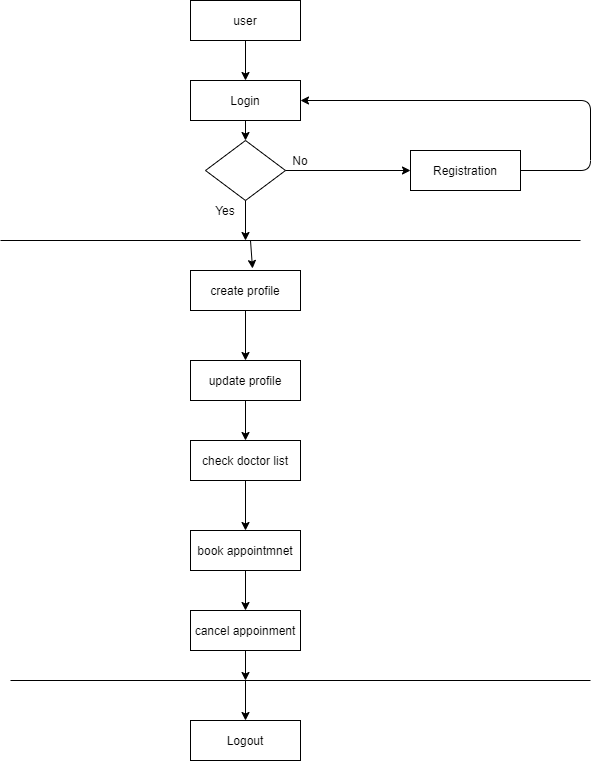

The diagram above was exported from draw.io. Its source (the exported page's mxGraphModel, read from the mxfile embedded in the PNG):
<mxGraphModel dx="868" dy="1534" grid="1" gridSize="10" guides="1" tooltips="1" connect="1" arrows="1" fold="1" page="1" pageScale="1" pageWidth="850" pageHeight="1100" math="0" shadow="0">
  <root>
    <mxCell id="Afp9I9Zlol7pnmLBoyr0-0" />
    <mxCell id="Afp9I9Zlol7pnmLBoyr0-1" parent="Afp9I9Zlol7pnmLBoyr0-0" />
    <mxCell id="X-G6OBH4Ufn_-sR3bPWX-0" value="Login" style="rounded=0;whiteSpace=wrap;html=1;" parent="Afp9I9Zlol7pnmLBoyr0-1" vertex="1">
      <mxGeometry x="350" width="110" height="40" as="geometry" />
    </mxCell>
    <mxCell id="X-G6OBH4Ufn_-sR3bPWX-1" value="book appointmnet" style="rounded=0;whiteSpace=wrap;html=1;" parent="Afp9I9Zlol7pnmLBoyr0-1" vertex="1">
      <mxGeometry x="350" y="450" width="110" height="40" as="geometry" />
    </mxCell>
    <mxCell id="X-G6OBH4Ufn_-sR3bPWX-2" value="check doctor list" style="rounded=0;whiteSpace=wrap;html=1;" parent="Afp9I9Zlol7pnmLBoyr0-1" vertex="1">
      <mxGeometry x="350" y="360" width="110" height="40" as="geometry" />
    </mxCell>
    <mxCell id="X-G6OBH4Ufn_-sR3bPWX-3" value="update profile" style="rounded=0;whiteSpace=wrap;html=1;" parent="Afp9I9Zlol7pnmLBoyr0-1" vertex="1">
      <mxGeometry x="350" y="280" width="110" height="40" as="geometry" />
    </mxCell>
    <mxCell id="X-G6OBH4Ufn_-sR3bPWX-4" value="create profile" style="rounded=0;whiteSpace=wrap;html=1;" parent="Afp9I9Zlol7pnmLBoyr0-1" vertex="1">
      <mxGeometry x="350" y="190" width="110" height="40" as="geometry" />
    </mxCell>
    <mxCell id="X-G6OBH4Ufn_-sR3bPWX-5" value="Registration" style="rounded=0;whiteSpace=wrap;html=1;" parent="Afp9I9Zlol7pnmLBoyr0-1" vertex="1">
      <mxGeometry x="570" y="70" width="110" height="40" as="geometry" />
    </mxCell>
    <mxCell id="X-G6OBH4Ufn_-sR3bPWX-6" value="" style="rhombus;whiteSpace=wrap;html=1;" parent="Afp9I9Zlol7pnmLBoyr0-1" vertex="1">
      <mxGeometry x="365" y="60" width="80" height="60" as="geometry" />
    </mxCell>
    <mxCell id="X-G6OBH4Ufn_-sR3bPWX-7" value="" style="endArrow=none;html=1;" parent="Afp9I9Zlol7pnmLBoyr0-1" edge="1">
      <mxGeometry width="50" height="50" relative="1" as="geometry">
        <mxPoint x="160" y="160" as="sourcePoint" />
        <mxPoint x="740" y="160" as="targetPoint" />
      </mxGeometry>
    </mxCell>
    <mxCell id="X-G6OBH4Ufn_-sR3bPWX-8" value="" style="endArrow=none;html=1;" parent="Afp9I9Zlol7pnmLBoyr0-1" edge="1">
      <mxGeometry width="50" height="50" relative="1" as="geometry">
        <mxPoint x="170" y="600" as="sourcePoint" />
        <mxPoint x="750" y="600" as="targetPoint" />
      </mxGeometry>
    </mxCell>
    <mxCell id="X-G6OBH4Ufn_-sR3bPWX-9" value="" style="endArrow=classic;html=1;entryX=1;entryY=0.5;entryDx=0;entryDy=0;exitX=1;exitY=0.5;exitDx=0;exitDy=0;" parent="Afp9I9Zlol7pnmLBoyr0-1" source="X-G6OBH4Ufn_-sR3bPWX-5" target="X-G6OBH4Ufn_-sR3bPWX-0" edge="1">
      <mxGeometry width="50" height="50" relative="1" as="geometry">
        <mxPoint x="510" y="80" as="sourcePoint" />
        <mxPoint x="460" y="20" as="targetPoint" />
        <Array as="points">
          <mxPoint x="750" y="90" />
          <mxPoint x="750" y="20" />
        </Array>
      </mxGeometry>
    </mxCell>
    <mxCell id="X-G6OBH4Ufn_-sR3bPWX-10" value="" style="endArrow=classic;html=1;entryX=0.564;entryY=-0.05;entryDx=0;entryDy=0;entryPerimeter=0;" parent="Afp9I9Zlol7pnmLBoyr0-1" target="X-G6OBH4Ufn_-sR3bPWX-4" edge="1">
      <mxGeometry width="50" height="50" relative="1" as="geometry">
        <mxPoint x="410" y="160" as="sourcePoint" />
        <mxPoint x="510" y="220" as="targetPoint" />
      </mxGeometry>
    </mxCell>
    <mxCell id="X-G6OBH4Ufn_-sR3bPWX-11" value="" style="endArrow=classic;html=1;exitX=0.5;exitY=1;exitDx=0;exitDy=0;entryX=0.5;entryY=0;entryDx=0;entryDy=0;" parent="Afp9I9Zlol7pnmLBoyr0-1" source="X-G6OBH4Ufn_-sR3bPWX-3" target="X-G6OBH4Ufn_-sR3bPWX-2" edge="1">
      <mxGeometry width="50" height="50" relative="1" as="geometry">
        <mxPoint x="590" y="280" as="sourcePoint" />
        <mxPoint x="640" y="230" as="targetPoint" />
      </mxGeometry>
    </mxCell>
    <mxCell id="X-G6OBH4Ufn_-sR3bPWX-12" value="" style="endArrow=classic;html=1;exitX=0.5;exitY=1;exitDx=0;exitDy=0;" parent="Afp9I9Zlol7pnmLBoyr0-1" source="X-G6OBH4Ufn_-sR3bPWX-1" edge="1">
      <mxGeometry width="50" height="50" relative="1" as="geometry">
        <mxPoint x="600" y="290" as="sourcePoint" />
        <mxPoint x="405" y="530" as="targetPoint" />
      </mxGeometry>
    </mxCell>
    <mxCell id="X-G6OBH4Ufn_-sR3bPWX-13" value="" style="endArrow=classic;html=1;exitX=0.5;exitY=1;exitDx=0;exitDy=0;" parent="Afp9I9Zlol7pnmLBoyr0-1" source="X-G6OBH4Ufn_-sR3bPWX-6" edge="1">
      <mxGeometry width="50" height="50" relative="1" as="geometry">
        <mxPoint x="610" y="300" as="sourcePoint" />
        <mxPoint x="405" y="160" as="targetPoint" />
      </mxGeometry>
    </mxCell>
    <mxCell id="X-G6OBH4Ufn_-sR3bPWX-14" value="" style="endArrow=classic;html=1;exitX=1;exitY=0.5;exitDx=0;exitDy=0;entryX=0;entryY=0.5;entryDx=0;entryDy=0;" parent="Afp9I9Zlol7pnmLBoyr0-1" source="X-G6OBH4Ufn_-sR3bPWX-6" target="X-G6OBH4Ufn_-sR3bPWX-5" edge="1">
      <mxGeometry width="50" height="50" relative="1" as="geometry">
        <mxPoint x="620" y="310" as="sourcePoint" />
        <mxPoint x="670" y="260" as="targetPoint" />
      </mxGeometry>
    </mxCell>
    <mxCell id="X-G6OBH4Ufn_-sR3bPWX-15" value="" style="endArrow=classic;html=1;exitX=0.5;exitY=1;exitDx=0;exitDy=0;entryX=0.5;entryY=0;entryDx=0;entryDy=0;" parent="Afp9I9Zlol7pnmLBoyr0-1" source="X-G6OBH4Ufn_-sR3bPWX-2" target="X-G6OBH4Ufn_-sR3bPWX-1" edge="1">
      <mxGeometry width="50" height="50" relative="1" as="geometry">
        <mxPoint x="600" y="290" as="sourcePoint" />
        <mxPoint x="650" y="240" as="targetPoint" />
      </mxGeometry>
    </mxCell>
    <mxCell id="X-G6OBH4Ufn_-sR3bPWX-16" value="" style="endArrow=classic;html=1;exitX=0.5;exitY=1;exitDx=0;exitDy=0;" parent="Afp9I9Zlol7pnmLBoyr0-1" source="X-G6OBH4Ufn_-sR3bPWX-4" target="X-G6OBH4Ufn_-sR3bPWX-3" edge="1">
      <mxGeometry width="50" height="50" relative="1" as="geometry">
        <mxPoint x="610" y="300" as="sourcePoint" />
        <mxPoint x="660" y="250" as="targetPoint" />
      </mxGeometry>
    </mxCell>
    <mxCell id="X-G6OBH4Ufn_-sR3bPWX-17" value="Logout" style="rounded=0;whiteSpace=wrap;html=1;" parent="Afp9I9Zlol7pnmLBoyr0-1" vertex="1">
      <mxGeometry x="350" y="640" width="110" height="40" as="geometry" />
    </mxCell>
    <mxCell id="X-G6OBH4Ufn_-sR3bPWX-18" value="" style="endArrow=classic;html=1;" parent="Afp9I9Zlol7pnmLBoyr0-1" target="X-G6OBH4Ufn_-sR3bPWX-17" edge="1">
      <mxGeometry width="50" height="50" relative="1" as="geometry">
        <mxPoint x="405" y="600" as="sourcePoint" />
        <mxPoint x="630" y="380" as="targetPoint" />
      </mxGeometry>
    </mxCell>
    <mxCell id="X-G6OBH4Ufn_-sR3bPWX-19" value="" style="endArrow=classic;html=1;exitX=0.5;exitY=1;exitDx=0;exitDy=0;entryX=0.5;entryY=0;entryDx=0;entryDy=0;" parent="Afp9I9Zlol7pnmLBoyr0-1" source="X-G6OBH4Ufn_-sR3bPWX-0" target="X-G6OBH4Ufn_-sR3bPWX-6" edge="1">
      <mxGeometry width="50" height="50" relative="1" as="geometry">
        <mxPoint x="580" y="250" as="sourcePoint" />
        <mxPoint x="630" y="200" as="targetPoint" />
      </mxGeometry>
    </mxCell>
    <mxCell id="X-G6OBH4Ufn_-sR3bPWX-20" value="Yes" style="text;html=1;strokeColor=none;fillColor=none;align=center;verticalAlign=middle;whiteSpace=wrap;rounded=0;" parent="Afp9I9Zlol7pnmLBoyr0-1" vertex="1">
      <mxGeometry x="365" y="120" width="40" height="20" as="geometry" />
    </mxCell>
    <mxCell id="X-G6OBH4Ufn_-sR3bPWX-21" value="No" style="text;html=1;strokeColor=none;fillColor=none;align=center;verticalAlign=middle;whiteSpace=wrap;rounded=0;" parent="Afp9I9Zlol7pnmLBoyr0-1" vertex="1">
      <mxGeometry x="440" y="70" width="40" height="20" as="geometry" />
    </mxCell>
    <mxCell id="6sVs1ZNy-rZqkCldUhYj-0" value="user" style="rounded=0;whiteSpace=wrap;html=1;" parent="Afp9I9Zlol7pnmLBoyr0-1" vertex="1">
      <mxGeometry x="350" y="-80" width="110" height="40" as="geometry" />
    </mxCell>
    <mxCell id="6sVs1ZNy-rZqkCldUhYj-1" value="" style="endArrow=classic;html=1;exitX=0.5;exitY=1;exitDx=0;exitDy=0;" parent="Afp9I9Zlol7pnmLBoyr0-1" source="6sVs1ZNy-rZqkCldUhYj-0" target="X-G6OBH4Ufn_-sR3bPWX-0" edge="1">
      <mxGeometry width="50" height="50" relative="1" as="geometry">
        <mxPoint x="400" y="120" as="sourcePoint" />
        <mxPoint x="450" y="70" as="targetPoint" />
      </mxGeometry>
    </mxCell>
    <mxCell id="6sVs1ZNy-rZqkCldUhYj-3" value="cancel appoinment" style="rounded=0;whiteSpace=wrap;html=1;" parent="Afp9I9Zlol7pnmLBoyr0-1" vertex="1">
      <mxGeometry x="350" y="530" width="110" height="40" as="geometry" />
    </mxCell>
    <mxCell id="6sVs1ZNy-rZqkCldUhYj-4" value="" style="endArrow=classic;html=1;exitX=0.5;exitY=1;exitDx=0;exitDy=0;" parent="Afp9I9Zlol7pnmLBoyr0-1" source="6sVs1ZNy-rZqkCldUhYj-3" edge="1">
      <mxGeometry width="50" height="50" relative="1" as="geometry">
        <mxPoint x="400" y="560" as="sourcePoint" />
        <mxPoint x="405" y="600" as="targetPoint" />
      </mxGeometry>
    </mxCell>
  </root>
</mxGraphModel>